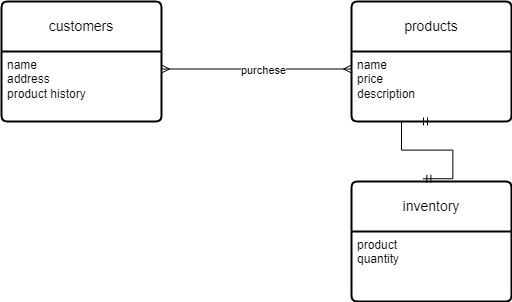

The diagram above was exported from draw.io. Its source (the exported page's mxGraphModel, read from the mxfile embedded in the PNG):
<mxGraphModel dx="662" dy="350" grid="1" gridSize="10" guides="1" tooltips="1" connect="1" arrows="1" fold="1" page="1" pageScale="1" pageWidth="850" pageHeight="1100" math="0" shadow="0">
  <root>
    <mxCell id="0" />
    <mxCell id="1" parent="0" />
    <mxCell id="wbc5Idd8ZsEVcpmiyFcV-1" value="products" style="swimlane;childLayout=stackLayout;horizontal=1;startSize=50;horizontalStack=0;rounded=1;fontSize=14;fontStyle=0;strokeWidth=2;resizeParent=0;resizeLast=1;shadow=0;dashed=0;align=center;arcSize=4;whiteSpace=wrap;html=1;" vertex="1" parent="1">
      <mxGeometry x="460" y="160" width="160" height="120" as="geometry" />
    </mxCell>
    <mxCell id="wbc5Idd8ZsEVcpmiyFcV-2" value="name&lt;br&gt;price&lt;br&gt;description" style="align=left;strokeColor=none;fillColor=none;spacingLeft=4;fontSize=12;verticalAlign=top;resizable=0;rotatable=0;part=1;html=1;" vertex="1" parent="wbc5Idd8ZsEVcpmiyFcV-1">
      <mxGeometry y="50" width="160" height="70" as="geometry" />
    </mxCell>
    <mxCell id="wbc5Idd8ZsEVcpmiyFcV-3" value="customers" style="swimlane;childLayout=stackLayout;horizontal=1;startSize=50;horizontalStack=0;rounded=1;fontSize=14;fontStyle=0;strokeWidth=2;resizeParent=0;resizeLast=1;shadow=0;dashed=0;align=center;arcSize=4;whiteSpace=wrap;html=1;" vertex="1" parent="1">
      <mxGeometry x="110" y="160" width="160" height="120" as="geometry" />
    </mxCell>
    <mxCell id="wbc5Idd8ZsEVcpmiyFcV-4" value="name&lt;br&gt;address&lt;br&gt;product history" style="align=left;strokeColor=none;fillColor=none;spacingLeft=4;fontSize=12;verticalAlign=top;resizable=0;rotatable=0;part=1;html=1;" vertex="1" parent="wbc5Idd8ZsEVcpmiyFcV-3">
      <mxGeometry y="50" width="160" height="70" as="geometry" />
    </mxCell>
    <mxCell id="wbc5Idd8ZsEVcpmiyFcV-5" value="" style="edgeStyle=entityRelationEdgeStyle;fontSize=12;html=1;endArrow=ERmany;startArrow=ERmany;rounded=0;exitX=1;exitY=0.25;exitDx=0;exitDy=0;entryX=0;entryY=0.25;entryDx=0;entryDy=0;" edge="1" parent="1" source="wbc5Idd8ZsEVcpmiyFcV-4" target="wbc5Idd8ZsEVcpmiyFcV-2">
      <mxGeometry width="100" height="100" relative="1" as="geometry">
        <mxPoint x="360" y="370" as="sourcePoint" />
        <mxPoint x="460" y="270" as="targetPoint" />
      </mxGeometry>
    </mxCell>
    <mxCell id="wbc5Idd8ZsEVcpmiyFcV-7" value="purchese" style="edgeLabel;html=1;align=center;verticalAlign=middle;resizable=0;points=[];" vertex="1" connectable="0" parent="wbc5Idd8ZsEVcpmiyFcV-5">
      <mxGeometry x="0.0596" y="-1" relative="1" as="geometry">
        <mxPoint as="offset" />
      </mxGeometry>
    </mxCell>
    <mxCell id="wbc5Idd8ZsEVcpmiyFcV-8" value="inventory" style="swimlane;childLayout=stackLayout;horizontal=1;startSize=50;horizontalStack=0;rounded=1;fontSize=14;fontStyle=0;strokeWidth=2;resizeParent=0;resizeLast=1;shadow=0;dashed=0;align=center;arcSize=4;whiteSpace=wrap;html=1;" vertex="1" parent="1">
      <mxGeometry x="460" y="340" width="160" height="120" as="geometry" />
    </mxCell>
    <mxCell id="wbc5Idd8ZsEVcpmiyFcV-9" value="product&lt;br&gt;quantity&lt;br&gt;" style="align=left;strokeColor=none;fillColor=none;spacingLeft=4;fontSize=12;verticalAlign=top;resizable=0;rotatable=0;part=1;html=1;" vertex="1" parent="wbc5Idd8ZsEVcpmiyFcV-8">
      <mxGeometry y="50" width="160" height="70" as="geometry" />
    </mxCell>
    <mxCell id="wbc5Idd8ZsEVcpmiyFcV-25" value="" style="edgeStyle=entityRelationEdgeStyle;fontSize=12;html=1;endArrow=ERmandOne;startArrow=ERmandOne;rounded=0;entryX=0.5;entryY=1;entryDx=0;entryDy=0;exitX=0.446;exitY=-0.023;exitDx=0;exitDy=0;exitPerimeter=0;" edge="1" parent="1" source="wbc5Idd8ZsEVcpmiyFcV-8" target="wbc5Idd8ZsEVcpmiyFcV-2">
      <mxGeometry width="100" height="100" relative="1" as="geometry">
        <mxPoint x="370" y="390" as="sourcePoint" />
        <mxPoint x="470" y="290" as="targetPoint" />
      </mxGeometry>
    </mxCell>
  </root>
</mxGraphModel>